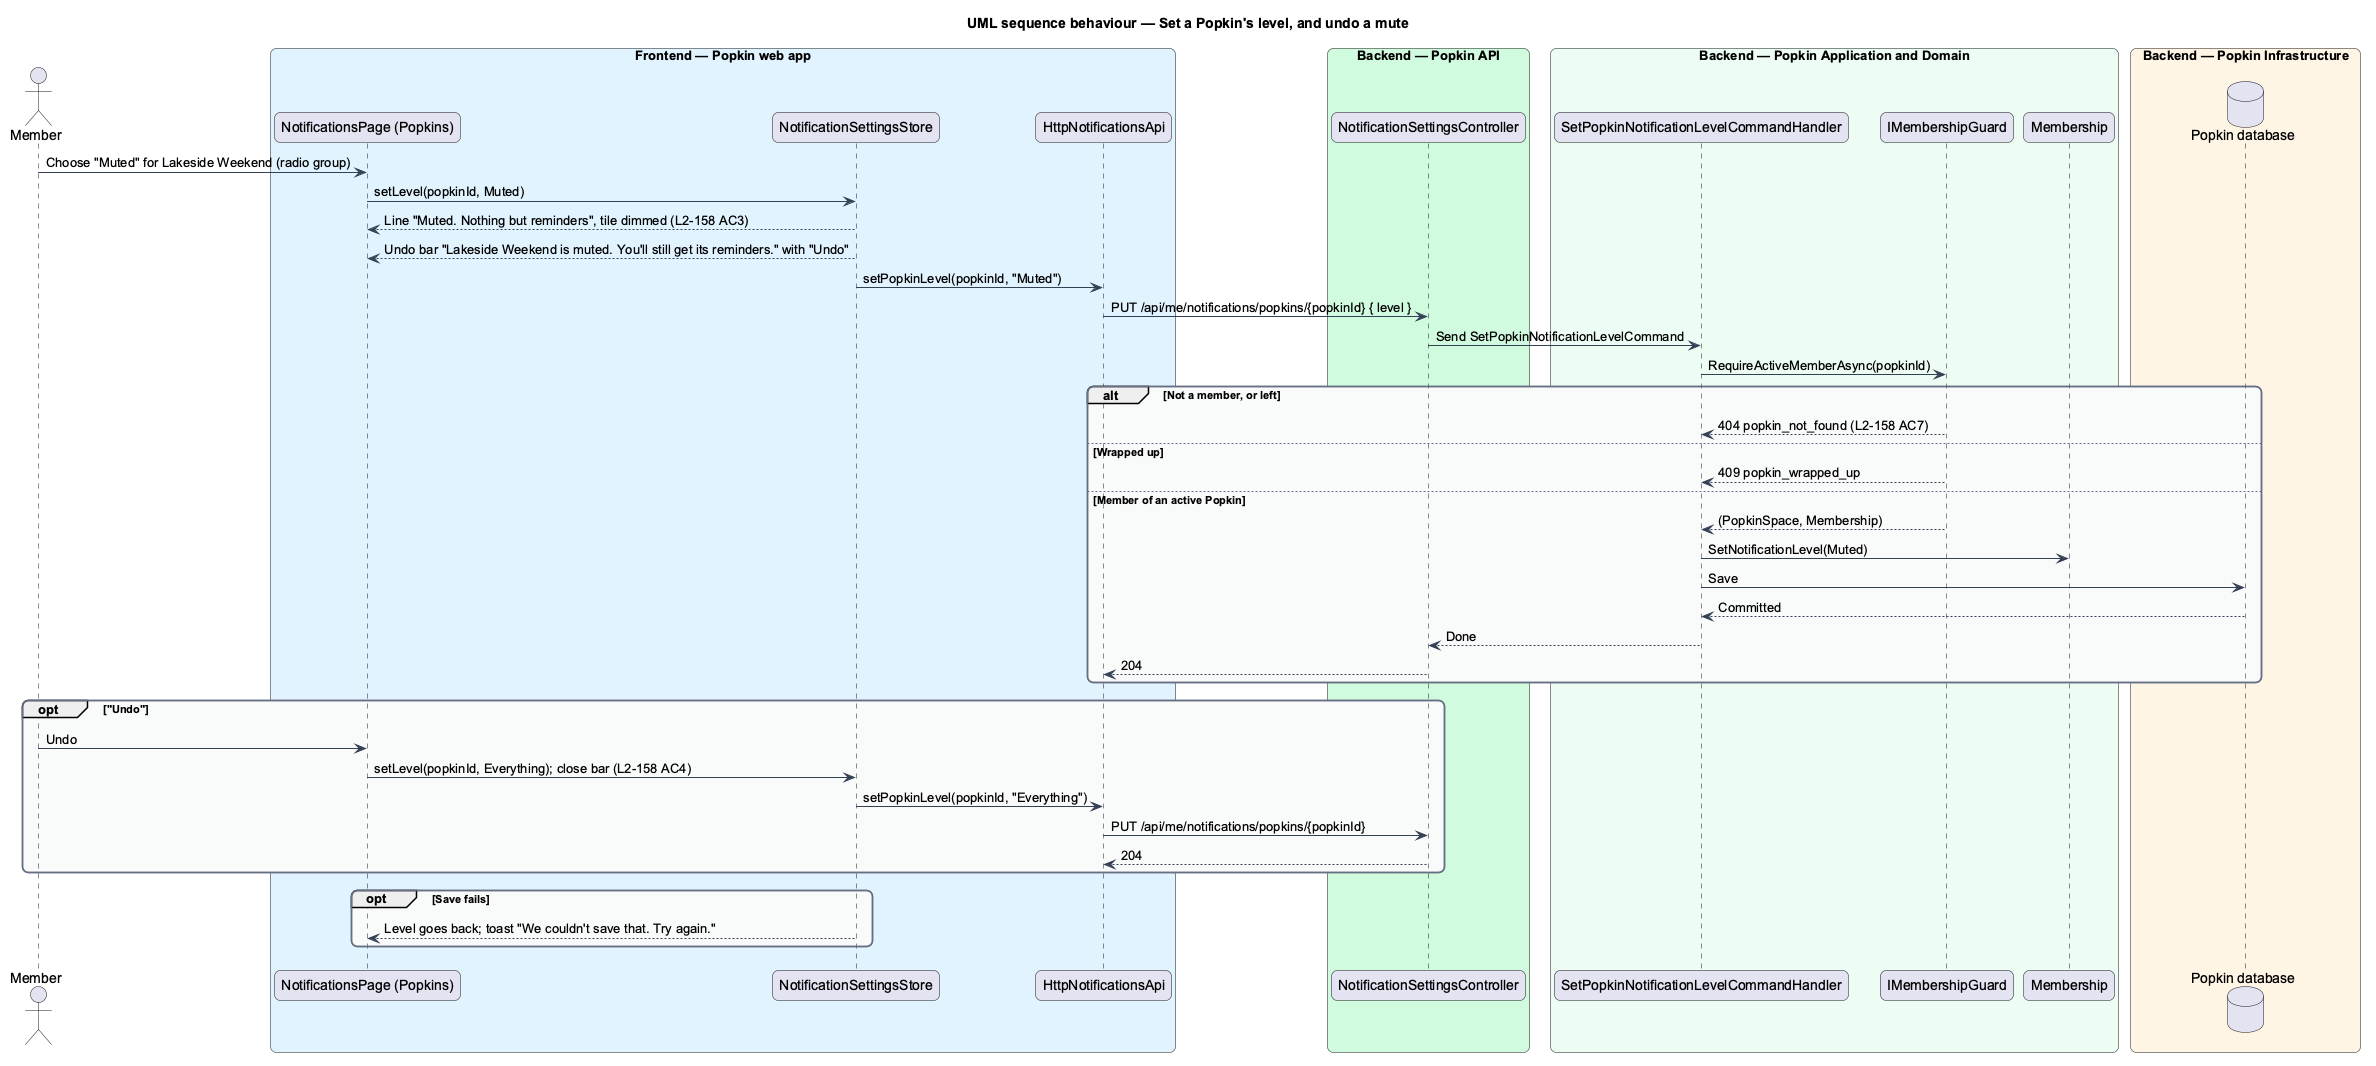

The diagram above was rendered by PlantUML. Its source (embedded in the PNG):
@startuml
title UML sequence behaviour — Set a Popkin's level, and undo a mute
skinparam backgroundColor #FFFFFF
skinparam shadowing false
skinparam roundcorner 12
skinparam defaultFontName Arial
skinparam ArrowColor #344054
skinparam rectangle {
  BorderColor #344054
  FontColor #101828
}
skinparam package {
  BorderColor #667085
  FontColor #101828
  BackgroundColor #F9FAFB
}
actor "Member" as actor
box "Frontend — Popkin web app" #E0F2FE
  participant "NotificationsPage (Popkins)" as page
  participant "NotificationSettingsStore" as store
  participant "HttpNotificationsApi" as client
end box
box "Backend — Popkin API" #D1FADF
  participant "NotificationSettingsController" as ctrl
end box
box "Backend — Popkin Application and Domain" #ECFDF3
  participant "SetPopkinNotificationLevelCommandHandler" as handler
  participant "IMembershipGuard" as guard
  participant "Membership" as membership
end box
box "Backend — Popkin Infrastructure" #FFF4E5
  database "Popkin database" as db
end box
actor -> page : Choose "Muted" for Lakeside Weekend (radio group)
page -> store : setLevel(popkinId, Muted)
store --> page : Line "Muted. Nothing but reminders", tile dimmed (L2-158 AC3)
store --> page : Undo bar "Lakeside Weekend is muted. You'll still get its reminders." with "Undo"
store -> client : setPopkinLevel(popkinId, "Muted")
client -> ctrl : PUT /api/me/notifications/popkins/{popkinId} { level }
ctrl -> handler : Send SetPopkinNotificationLevelCommand
handler -> guard : RequireActiveMemberAsync(popkinId)
alt Not a member, or left
  guard --> handler : 404 popkin_not_found (L2-158 AC7)
else Wrapped up
  guard --> handler : 409 popkin_wrapped_up
else Member of an active Popkin
  guard --> handler : (PopkinSpace, Membership)
  handler -> membership : SetNotificationLevel(Muted)
  handler -> db : Save
  db --> handler : Committed
  handler --> ctrl : Done
  ctrl --> client : 204
end
opt "Undo"
  actor -> page : Undo
  page -> store : setLevel(popkinId, Everything); close bar (L2-158 AC4)
  store -> client : setPopkinLevel(popkinId, "Everything")
  client -> ctrl : PUT /api/me/notifications/popkins/{popkinId}
  ctrl --> client : 204
end
opt Save fails
  store --> page : Level goes back; toast "We couldn't save that. Try again."
end
@enduml